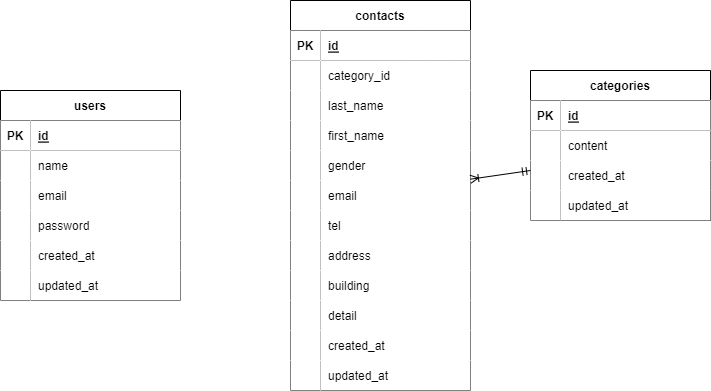

The diagram above was exported from draw.io. Its source (the exported page's mxGraphModel, read from the mxfile embedded in the PNG):
<mxGraphModel dx="816" dy="419" grid="1" gridSize="10" guides="1" tooltips="1" connect="1" arrows="1" fold="1" page="1" pageScale="1" pageWidth="827" pageHeight="1169" math="0" shadow="0">
  <root>
    <mxCell id="0" />
    <mxCell id="1" parent="0" />
    <mxCell id="2" value="users" style="shape=table;startSize=30;container=1;collapsible=1;childLayout=tableLayout;fixedRows=1;rowLines=0;fontStyle=1;align=center;resizeLast=1;strokeColor=#000000;" parent="1" vertex="1">
      <mxGeometry x="70" y="120" width="180" height="210" as="geometry" />
    </mxCell>
    <mxCell id="3" value="" style="shape=tableRow;horizontal=0;startSize=0;swimlaneHead=0;swimlaneBody=0;fillColor=none;collapsible=0;dropTarget=0;points=[[0,0.5],[1,0.5]];portConstraint=eastwest;top=0;left=0;right=0;bottom=1;" parent="2" vertex="1">
      <mxGeometry y="30" width="180" height="30" as="geometry" />
    </mxCell>
    <mxCell id="4" value="PK" style="shape=partialRectangle;connectable=0;fillColor=#FFFFFF;top=0;left=0;bottom=0;right=0;fontStyle=1;overflow=hidden;" parent="3" vertex="1">
      <mxGeometry width="30" height="30" as="geometry">
        <mxRectangle width="30" height="30" as="alternateBounds" />
      </mxGeometry>
    </mxCell>
    <mxCell id="5" value="id" style="shape=partialRectangle;connectable=0;fillColor=#FFFFFF;top=0;left=0;bottom=0;right=0;align=left;spacingLeft=6;fontStyle=5;overflow=hidden;" parent="3" vertex="1">
      <mxGeometry x="30" width="150" height="30" as="geometry">
        <mxRectangle width="150" height="30" as="alternateBounds" />
      </mxGeometry>
    </mxCell>
    <mxCell id="6" value="" style="shape=tableRow;horizontal=0;startSize=0;swimlaneHead=0;swimlaneBody=0;fillColor=none;collapsible=0;dropTarget=0;points=[[0,0.5],[1,0.5]];portConstraint=eastwest;top=0;left=0;right=0;bottom=0;" parent="2" vertex="1">
      <mxGeometry y="60" width="180" height="30" as="geometry" />
    </mxCell>
    <mxCell id="7" value="" style="shape=partialRectangle;connectable=0;fillColor=#FFFFFF;top=0;left=0;bottom=0;right=0;editable=1;overflow=hidden;" parent="6" vertex="1">
      <mxGeometry width="30" height="30" as="geometry">
        <mxRectangle width="30" height="30" as="alternateBounds" />
      </mxGeometry>
    </mxCell>
    <mxCell id="8" value="name" style="shape=partialRectangle;connectable=0;fillColor=#FFFFFF;top=0;left=0;bottom=0;right=0;align=left;spacingLeft=6;overflow=hidden;" parent="6" vertex="1">
      <mxGeometry x="30" width="150" height="30" as="geometry">
        <mxRectangle width="150" height="30" as="alternateBounds" />
      </mxGeometry>
    </mxCell>
    <mxCell id="9" value="" style="shape=tableRow;horizontal=0;startSize=0;swimlaneHead=0;swimlaneBody=0;fillColor=none;collapsible=0;dropTarget=0;points=[[0,0.5],[1,0.5]];portConstraint=eastwest;top=0;left=0;right=0;bottom=0;" parent="2" vertex="1">
      <mxGeometry y="90" width="180" height="30" as="geometry" />
    </mxCell>
    <mxCell id="10" value="" style="shape=partialRectangle;connectable=0;fillColor=#FFFFFF;top=0;left=0;bottom=0;right=0;editable=1;overflow=hidden;" parent="9" vertex="1">
      <mxGeometry width="30" height="30" as="geometry">
        <mxRectangle width="30" height="30" as="alternateBounds" />
      </mxGeometry>
    </mxCell>
    <mxCell id="11" value="email" style="shape=partialRectangle;connectable=0;fillColor=#FFFFFF;top=0;left=0;bottom=0;right=0;align=left;spacingLeft=6;overflow=hidden;" parent="9" vertex="1">
      <mxGeometry x="30" width="150" height="30" as="geometry">
        <mxRectangle width="150" height="30" as="alternateBounds" />
      </mxGeometry>
    </mxCell>
    <mxCell id="12" value="" style="shape=tableRow;horizontal=0;startSize=0;swimlaneHead=0;swimlaneBody=0;fillColor=none;collapsible=0;dropTarget=0;points=[[0,0.5],[1,0.5]];portConstraint=eastwest;top=0;left=0;right=0;bottom=0;" parent="2" vertex="1">
      <mxGeometry y="120" width="180" height="30" as="geometry" />
    </mxCell>
    <mxCell id="13" value="" style="shape=partialRectangle;connectable=0;fillColor=#FFFFFF;top=0;left=0;bottom=0;right=0;editable=1;overflow=hidden;" parent="12" vertex="1">
      <mxGeometry width="30" height="30" as="geometry">
        <mxRectangle width="30" height="30" as="alternateBounds" />
      </mxGeometry>
    </mxCell>
    <mxCell id="14" value="password" style="shape=partialRectangle;connectable=0;fillColor=#FFFFFF;top=0;left=0;bottom=0;right=0;align=left;spacingLeft=6;overflow=hidden;" parent="12" vertex="1">
      <mxGeometry x="30" width="150" height="30" as="geometry">
        <mxRectangle width="150" height="30" as="alternateBounds" />
      </mxGeometry>
    </mxCell>
    <mxCell id="18" style="shape=tableRow;horizontal=0;startSize=0;swimlaneHead=0;swimlaneBody=0;fillColor=none;collapsible=0;dropTarget=0;points=[[0,0.5],[1,0.5]];portConstraint=eastwest;top=0;left=0;right=0;bottom=0;" parent="2" vertex="1">
      <mxGeometry y="150" width="180" height="30" as="geometry" />
    </mxCell>
    <mxCell id="19" style="shape=partialRectangle;connectable=0;fillColor=#FFFFFF;top=0;left=0;bottom=0;right=0;editable=1;overflow=hidden;" parent="18" vertex="1">
      <mxGeometry width="30" height="30" as="geometry">
        <mxRectangle width="30" height="30" as="alternateBounds" />
      </mxGeometry>
    </mxCell>
    <mxCell id="20" value="created_at" style="shape=partialRectangle;connectable=0;fillColor=#FFFFFF;top=0;left=0;bottom=0;right=0;align=left;spacingLeft=6;overflow=hidden;" parent="18" vertex="1">
      <mxGeometry x="30" width="150" height="30" as="geometry">
        <mxRectangle width="150" height="30" as="alternateBounds" />
      </mxGeometry>
    </mxCell>
    <mxCell id="15" style="shape=tableRow;horizontal=0;startSize=0;swimlaneHead=0;swimlaneBody=0;fillColor=none;collapsible=0;dropTarget=0;points=[[0,0.5],[1,0.5]];portConstraint=eastwest;top=0;left=0;right=0;bottom=0;" parent="2" vertex="1">
      <mxGeometry y="180" width="180" height="30" as="geometry" />
    </mxCell>
    <mxCell id="16" style="shape=partialRectangle;connectable=0;fillColor=#FFFFFF;top=0;left=0;bottom=0;right=0;editable=1;overflow=hidden;" parent="15" vertex="1">
      <mxGeometry width="30" height="30" as="geometry">
        <mxRectangle width="30" height="30" as="alternateBounds" />
      </mxGeometry>
    </mxCell>
    <mxCell id="17" value="updated_at" style="shape=partialRectangle;connectable=0;fillColor=#FFFFFF;top=0;left=0;bottom=0;right=0;align=left;spacingLeft=6;overflow=hidden;" parent="15" vertex="1">
      <mxGeometry x="30" width="150" height="30" as="geometry">
        <mxRectangle width="150" height="30" as="alternateBounds" />
      </mxGeometry>
    </mxCell>
    <mxCell id="34" value="contacts" style="shape=table;startSize=30;container=1;collapsible=1;childLayout=tableLayout;fixedRows=1;rowLines=0;fontStyle=1;align=center;resizeLast=1;strokeColor=#000000;fillColor=#FFFFFF;" parent="1" vertex="1">
      <mxGeometry x="360" y="30" width="180" height="390" as="geometry" />
    </mxCell>
    <mxCell id="35" value="" style="shape=tableRow;horizontal=0;startSize=0;swimlaneHead=0;swimlaneBody=0;fillColor=none;collapsible=0;dropTarget=0;points=[[0,0.5],[1,0.5]];portConstraint=eastwest;top=0;left=0;right=0;bottom=1;strokeColor=#000000;" parent="34" vertex="1">
      <mxGeometry y="30" width="180" height="30" as="geometry" />
    </mxCell>
    <mxCell id="36" value="PK" style="shape=partialRectangle;connectable=0;fillColor=#FFFFFF;top=0;left=0;bottom=0;right=0;fontStyle=1;overflow=hidden;strokeColor=#000000;" parent="35" vertex="1">
      <mxGeometry width="30" height="30" as="geometry">
        <mxRectangle width="30" height="30" as="alternateBounds" />
      </mxGeometry>
    </mxCell>
    <mxCell id="37" value="id" style="shape=partialRectangle;connectable=0;fillColor=#FFFFFF;top=0;left=0;bottom=0;right=0;align=left;spacingLeft=6;fontStyle=5;overflow=hidden;strokeColor=#000000;" parent="35" vertex="1">
      <mxGeometry x="30" width="150" height="30" as="geometry">
        <mxRectangle width="150" height="30" as="alternateBounds" />
      </mxGeometry>
    </mxCell>
    <mxCell id="38" value="" style="shape=tableRow;horizontal=0;startSize=0;swimlaneHead=0;swimlaneBody=0;fillColor=none;collapsible=0;dropTarget=0;points=[[0,0.5],[1,0.5]];portConstraint=eastwest;top=0;left=0;right=0;bottom=0;strokeColor=#000000;" parent="34" vertex="1">
      <mxGeometry y="60" width="180" height="30" as="geometry" />
    </mxCell>
    <mxCell id="39" value="" style="shape=partialRectangle;connectable=0;fillColor=#FFFFFF;top=0;left=0;bottom=0;right=0;editable=1;overflow=hidden;strokeColor=#000000;" parent="38" vertex="1">
      <mxGeometry width="30" height="30" as="geometry">
        <mxRectangle width="30" height="30" as="alternateBounds" />
      </mxGeometry>
    </mxCell>
    <mxCell id="40" value="category_id" style="shape=partialRectangle;connectable=0;fillColor=#FFFFFF;top=0;left=0;bottom=0;right=0;align=left;spacingLeft=6;overflow=hidden;strokeColor=#000000;" parent="38" vertex="1">
      <mxGeometry x="30" width="150" height="30" as="geometry">
        <mxRectangle width="150" height="30" as="alternateBounds" />
      </mxGeometry>
    </mxCell>
    <mxCell id="41" value="" style="shape=tableRow;horizontal=0;startSize=0;swimlaneHead=0;swimlaneBody=0;fillColor=none;collapsible=0;dropTarget=0;points=[[0,0.5],[1,0.5]];portConstraint=eastwest;top=0;left=0;right=0;bottom=0;strokeColor=#000000;" parent="34" vertex="1">
      <mxGeometry y="90" width="180" height="30" as="geometry" />
    </mxCell>
    <mxCell id="42" value="" style="shape=partialRectangle;connectable=0;fillColor=#FFFFFF;top=0;left=0;bottom=0;right=0;editable=1;overflow=hidden;strokeColor=#000000;" parent="41" vertex="1">
      <mxGeometry width="30" height="30" as="geometry">
        <mxRectangle width="30" height="30" as="alternateBounds" />
      </mxGeometry>
    </mxCell>
    <mxCell id="43" value="last_name" style="shape=partialRectangle;connectable=0;fillColor=#FFFFFF;top=0;left=0;bottom=0;right=0;align=left;spacingLeft=6;overflow=hidden;strokeColor=#000000;" parent="41" vertex="1">
      <mxGeometry x="30" width="150" height="30" as="geometry">
        <mxRectangle width="150" height="30" as="alternateBounds" />
      </mxGeometry>
    </mxCell>
    <mxCell id="44" value="" style="shape=tableRow;horizontal=0;startSize=0;swimlaneHead=0;swimlaneBody=0;fillColor=none;collapsible=0;dropTarget=0;points=[[0,0.5],[1,0.5]];portConstraint=eastwest;top=0;left=0;right=0;bottom=0;strokeColor=#000000;" parent="34" vertex="1">
      <mxGeometry y="120" width="180" height="30" as="geometry" />
    </mxCell>
    <mxCell id="45" value="" style="shape=partialRectangle;connectable=0;fillColor=#FFFFFF;top=0;left=0;bottom=0;right=0;editable=1;overflow=hidden;strokeColor=#000000;" parent="44" vertex="1">
      <mxGeometry width="30" height="30" as="geometry">
        <mxRectangle width="30" height="30" as="alternateBounds" />
      </mxGeometry>
    </mxCell>
    <mxCell id="46" value="first_name" style="shape=partialRectangle;connectable=0;fillColor=#FFFFFF;top=0;left=0;bottom=0;right=0;align=left;spacingLeft=6;overflow=hidden;strokeColor=#000000;" parent="44" vertex="1">
      <mxGeometry x="30" width="150" height="30" as="geometry">
        <mxRectangle width="150" height="30" as="alternateBounds" />
      </mxGeometry>
    </mxCell>
    <mxCell id="56" style="shape=tableRow;horizontal=0;startSize=0;swimlaneHead=0;swimlaneBody=0;fillColor=none;collapsible=0;dropTarget=0;points=[[0,0.5],[1,0.5]];portConstraint=eastwest;top=0;left=0;right=0;bottom=0;strokeColor=#000000;" parent="34" vertex="1">
      <mxGeometry y="150" width="180" height="30" as="geometry" />
    </mxCell>
    <mxCell id="57" style="shape=partialRectangle;connectable=0;fillColor=#FFFFFF;top=0;left=0;bottom=0;right=0;editable=1;overflow=hidden;strokeColor=#000000;" parent="56" vertex="1">
      <mxGeometry width="30" height="30" as="geometry">
        <mxRectangle width="30" height="30" as="alternateBounds" />
      </mxGeometry>
    </mxCell>
    <mxCell id="58" value="gender" style="shape=partialRectangle;connectable=0;fillColor=#FFFFFF;top=0;left=0;bottom=0;right=0;align=left;spacingLeft=6;overflow=hidden;strokeColor=#000000;" parent="56" vertex="1">
      <mxGeometry x="30" width="150" height="30" as="geometry">
        <mxRectangle width="150" height="30" as="alternateBounds" />
      </mxGeometry>
    </mxCell>
    <mxCell id="53" style="shape=tableRow;horizontal=0;startSize=0;swimlaneHead=0;swimlaneBody=0;fillColor=none;collapsible=0;dropTarget=0;points=[[0,0.5],[1,0.5]];portConstraint=eastwest;top=0;left=0;right=0;bottom=0;strokeColor=#000000;" parent="34" vertex="1">
      <mxGeometry y="180" width="180" height="30" as="geometry" />
    </mxCell>
    <mxCell id="54" style="shape=partialRectangle;connectable=0;fillColor=#FFFFFF;top=0;left=0;bottom=0;right=0;editable=1;overflow=hidden;strokeColor=#000000;" parent="53" vertex="1">
      <mxGeometry width="30" height="30" as="geometry">
        <mxRectangle width="30" height="30" as="alternateBounds" />
      </mxGeometry>
    </mxCell>
    <mxCell id="55" value="email" style="shape=partialRectangle;connectable=0;fillColor=#FFFFFF;top=0;left=0;bottom=0;right=0;align=left;spacingLeft=6;overflow=hidden;strokeColor=#000000;" parent="53" vertex="1">
      <mxGeometry x="30" width="150" height="30" as="geometry">
        <mxRectangle width="150" height="30" as="alternateBounds" />
      </mxGeometry>
    </mxCell>
    <mxCell id="50" style="shape=tableRow;horizontal=0;startSize=0;swimlaneHead=0;swimlaneBody=0;fillColor=none;collapsible=0;dropTarget=0;points=[[0,0.5],[1,0.5]];portConstraint=eastwest;top=0;left=0;right=0;bottom=0;strokeColor=#000000;" parent="34" vertex="1">
      <mxGeometry y="210" width="180" height="30" as="geometry" />
    </mxCell>
    <mxCell id="51" style="shape=partialRectangle;connectable=0;fillColor=#FFFFFF;top=0;left=0;bottom=0;right=0;editable=1;overflow=hidden;strokeColor=#000000;" parent="50" vertex="1">
      <mxGeometry width="30" height="30" as="geometry">
        <mxRectangle width="30" height="30" as="alternateBounds" />
      </mxGeometry>
    </mxCell>
    <mxCell id="52" value="tel" style="shape=partialRectangle;connectable=0;fillColor=#FFFFFF;top=0;left=0;bottom=0;right=0;align=left;spacingLeft=6;overflow=hidden;strokeColor=#000000;" parent="50" vertex="1">
      <mxGeometry x="30" width="150" height="30" as="geometry">
        <mxRectangle width="150" height="30" as="alternateBounds" />
      </mxGeometry>
    </mxCell>
    <mxCell id="47" style="shape=tableRow;horizontal=0;startSize=0;swimlaneHead=0;swimlaneBody=0;fillColor=none;collapsible=0;dropTarget=0;points=[[0,0.5],[1,0.5]];portConstraint=eastwest;top=0;left=0;right=0;bottom=0;strokeColor=#000000;" parent="34" vertex="1">
      <mxGeometry y="240" width="180" height="30" as="geometry" />
    </mxCell>
    <mxCell id="48" style="shape=partialRectangle;connectable=0;fillColor=#FFFFFF;top=0;left=0;bottom=0;right=0;editable=1;overflow=hidden;strokeColor=#000000;" parent="47" vertex="1">
      <mxGeometry width="30" height="30" as="geometry">
        <mxRectangle width="30" height="30" as="alternateBounds" />
      </mxGeometry>
    </mxCell>
    <mxCell id="49" value="address" style="shape=partialRectangle;connectable=0;fillColor=#FFFFFF;top=0;left=0;bottom=0;right=0;align=left;spacingLeft=6;overflow=hidden;strokeColor=#000000;" parent="47" vertex="1">
      <mxGeometry x="30" width="150" height="30" as="geometry">
        <mxRectangle width="150" height="30" as="alternateBounds" />
      </mxGeometry>
    </mxCell>
    <mxCell id="62" style="shape=tableRow;horizontal=0;startSize=0;swimlaneHead=0;swimlaneBody=0;fillColor=none;collapsible=0;dropTarget=0;points=[[0,0.5],[1,0.5]];portConstraint=eastwest;top=0;left=0;right=0;bottom=0;strokeColor=#000000;" parent="34" vertex="1">
      <mxGeometry y="270" width="180" height="30" as="geometry" />
    </mxCell>
    <mxCell id="63" style="shape=partialRectangle;connectable=0;fillColor=#FFFFFF;top=0;left=0;bottom=0;right=0;editable=1;overflow=hidden;strokeColor=#000000;" parent="62" vertex="1">
      <mxGeometry width="30" height="30" as="geometry">
        <mxRectangle width="30" height="30" as="alternateBounds" />
      </mxGeometry>
    </mxCell>
    <mxCell id="64" value="building" style="shape=partialRectangle;connectable=0;fillColor=#FFFFFF;top=0;left=0;bottom=0;right=0;align=left;spacingLeft=6;overflow=hidden;strokeColor=#000000;" parent="62" vertex="1">
      <mxGeometry x="30" width="150" height="30" as="geometry">
        <mxRectangle width="150" height="30" as="alternateBounds" />
      </mxGeometry>
    </mxCell>
    <mxCell id="59" style="shape=tableRow;horizontal=0;startSize=0;swimlaneHead=0;swimlaneBody=0;fillColor=none;collapsible=0;dropTarget=0;points=[[0,0.5],[1,0.5]];portConstraint=eastwest;top=0;left=0;right=0;bottom=0;strokeColor=#000000;" parent="34" vertex="1">
      <mxGeometry y="300" width="180" height="30" as="geometry" />
    </mxCell>
    <mxCell id="60" style="shape=partialRectangle;connectable=0;fillColor=#FFFFFF;top=0;left=0;bottom=0;right=0;editable=1;overflow=hidden;strokeColor=#000000;" parent="59" vertex="1">
      <mxGeometry width="30" height="30" as="geometry">
        <mxRectangle width="30" height="30" as="alternateBounds" />
      </mxGeometry>
    </mxCell>
    <mxCell id="61" value="detail" style="shape=partialRectangle;connectable=0;fillColor=#FFFFFF;top=0;left=0;bottom=0;right=0;align=left;spacingLeft=6;overflow=hidden;strokeColor=#000000;" parent="59" vertex="1">
      <mxGeometry x="30" width="150" height="30" as="geometry">
        <mxRectangle width="150" height="30" as="alternateBounds" />
      </mxGeometry>
    </mxCell>
    <mxCell id="68" style="shape=tableRow;horizontal=0;startSize=0;swimlaneHead=0;swimlaneBody=0;fillColor=none;collapsible=0;dropTarget=0;points=[[0,0.5],[1,0.5]];portConstraint=eastwest;top=0;left=0;right=0;bottom=0;strokeColor=#000000;" parent="34" vertex="1">
      <mxGeometry y="330" width="180" height="30" as="geometry" />
    </mxCell>
    <mxCell id="69" style="shape=partialRectangle;connectable=0;fillColor=#FFFFFF;top=0;left=0;bottom=0;right=0;editable=1;overflow=hidden;strokeColor=#000000;" parent="68" vertex="1">
      <mxGeometry width="30" height="30" as="geometry">
        <mxRectangle width="30" height="30" as="alternateBounds" />
      </mxGeometry>
    </mxCell>
    <mxCell id="70" value="created_at" style="shape=partialRectangle;connectable=0;fillColor=#FFFFFF;top=0;left=0;bottom=0;right=0;align=left;spacingLeft=6;overflow=hidden;strokeColor=#000000;" parent="68" vertex="1">
      <mxGeometry x="30" width="150" height="30" as="geometry">
        <mxRectangle width="150" height="30" as="alternateBounds" />
      </mxGeometry>
    </mxCell>
    <mxCell id="65" style="shape=tableRow;horizontal=0;startSize=0;swimlaneHead=0;swimlaneBody=0;fillColor=none;collapsible=0;dropTarget=0;points=[[0,0.5],[1,0.5]];portConstraint=eastwest;top=0;left=0;right=0;bottom=0;strokeColor=#000000;" parent="34" vertex="1">
      <mxGeometry y="360" width="180" height="30" as="geometry" />
    </mxCell>
    <mxCell id="66" style="shape=partialRectangle;connectable=0;fillColor=#FFFFFF;top=0;left=0;bottom=0;right=0;editable=1;overflow=hidden;strokeColor=#000000;" parent="65" vertex="1">
      <mxGeometry width="30" height="30" as="geometry">
        <mxRectangle width="30" height="30" as="alternateBounds" />
      </mxGeometry>
    </mxCell>
    <mxCell id="67" value="updated_at" style="shape=partialRectangle;connectable=0;fillColor=#FFFFFF;top=0;left=0;bottom=0;right=0;align=left;spacingLeft=6;overflow=hidden;strokeColor=#000000;" parent="65" vertex="1">
      <mxGeometry x="30" width="150" height="30" as="geometry">
        <mxRectangle width="150" height="30" as="alternateBounds" />
      </mxGeometry>
    </mxCell>
    <mxCell id="71" value="categories" style="shape=table;startSize=30;container=1;collapsible=1;childLayout=tableLayout;fixedRows=1;rowLines=0;fontStyle=1;align=center;resizeLast=1;strokeColor=#000000;fillColor=#FFFFFF;" parent="1" vertex="1">
      <mxGeometry x="600" y="100" width="180" height="150" as="geometry" />
    </mxCell>
    <mxCell id="72" value="" style="shape=tableRow;horizontal=0;startSize=0;swimlaneHead=0;swimlaneBody=0;fillColor=none;collapsible=0;dropTarget=0;points=[[0,0.5],[1,0.5]];portConstraint=eastwest;top=0;left=0;right=0;bottom=1;strokeColor=#000000;" parent="71" vertex="1">
      <mxGeometry y="30" width="180" height="30" as="geometry" />
    </mxCell>
    <mxCell id="73" value="PK" style="shape=partialRectangle;connectable=0;fillColor=#FFFFFF;top=0;left=0;bottom=0;right=0;fontStyle=1;overflow=hidden;strokeColor=#000000;" parent="72" vertex="1">
      <mxGeometry width="30" height="30" as="geometry">
        <mxRectangle width="30" height="30" as="alternateBounds" />
      </mxGeometry>
    </mxCell>
    <mxCell id="74" value="id" style="shape=partialRectangle;connectable=0;fillColor=#FFFFFF;top=0;left=0;bottom=0;right=0;align=left;spacingLeft=6;fontStyle=5;overflow=hidden;strokeColor=#000000;" parent="72" vertex="1">
      <mxGeometry x="30" width="150" height="30" as="geometry">
        <mxRectangle width="150" height="30" as="alternateBounds" />
      </mxGeometry>
    </mxCell>
    <mxCell id="75" value="" style="shape=tableRow;horizontal=0;startSize=0;swimlaneHead=0;swimlaneBody=0;fillColor=none;collapsible=0;dropTarget=0;points=[[0,0.5],[1,0.5]];portConstraint=eastwest;top=0;left=0;right=0;bottom=0;strokeColor=#000000;" parent="71" vertex="1">
      <mxGeometry y="60" width="180" height="30" as="geometry" />
    </mxCell>
    <mxCell id="76" value="" style="shape=partialRectangle;connectable=0;fillColor=#FFFFFF;top=0;left=0;bottom=0;right=0;editable=1;overflow=hidden;strokeColor=#000000;" parent="75" vertex="1">
      <mxGeometry width="30" height="30" as="geometry">
        <mxRectangle width="30" height="30" as="alternateBounds" />
      </mxGeometry>
    </mxCell>
    <mxCell id="77" value="content" style="shape=partialRectangle;connectable=0;fillColor=#FFFFFF;top=0;left=0;bottom=0;right=0;align=left;spacingLeft=6;overflow=hidden;strokeColor=#000000;" parent="75" vertex="1">
      <mxGeometry x="30" width="150" height="30" as="geometry">
        <mxRectangle width="150" height="30" as="alternateBounds" />
      </mxGeometry>
    </mxCell>
    <mxCell id="78" value="" style="shape=tableRow;horizontal=0;startSize=0;swimlaneHead=0;swimlaneBody=0;fillColor=none;collapsible=0;dropTarget=0;points=[[0,0.5],[1,0.5]];portConstraint=eastwest;top=0;left=0;right=0;bottom=0;strokeColor=#000000;" parent="71" vertex="1">
      <mxGeometry y="90" width="180" height="30" as="geometry" />
    </mxCell>
    <mxCell id="79" value="" style="shape=partialRectangle;connectable=0;fillColor=#FFFFFF;top=0;left=0;bottom=0;right=0;editable=1;overflow=hidden;strokeColor=#000000;" parent="78" vertex="1">
      <mxGeometry width="30" height="30" as="geometry">
        <mxRectangle width="30" height="30" as="alternateBounds" />
      </mxGeometry>
    </mxCell>
    <mxCell id="80" value="created_at" style="shape=partialRectangle;connectable=0;fillColor=#FFFFFF;top=0;left=0;bottom=0;right=0;align=left;spacingLeft=6;overflow=hidden;strokeColor=#000000;" parent="78" vertex="1">
      <mxGeometry x="30" width="150" height="30" as="geometry">
        <mxRectangle width="150" height="30" as="alternateBounds" />
      </mxGeometry>
    </mxCell>
    <mxCell id="81" value="" style="shape=tableRow;horizontal=0;startSize=0;swimlaneHead=0;swimlaneBody=0;fillColor=none;collapsible=0;dropTarget=0;points=[[0,0.5],[1,0.5]];portConstraint=eastwest;top=0;left=0;right=0;bottom=0;strokeColor=#000000;" parent="71" vertex="1">
      <mxGeometry y="120" width="180" height="30" as="geometry" />
    </mxCell>
    <mxCell id="82" value="" style="shape=partialRectangle;connectable=0;fillColor=#FFFFFF;top=0;left=0;bottom=0;right=0;editable=1;overflow=hidden;strokeColor=#000000;" parent="81" vertex="1">
      <mxGeometry width="30" height="30" as="geometry">
        <mxRectangle width="30" height="30" as="alternateBounds" />
      </mxGeometry>
    </mxCell>
    <mxCell id="83" value="updated_at" style="shape=partialRectangle;connectable=0;fillColor=#FFFFFF;top=0;left=0;bottom=0;right=0;align=left;spacingLeft=6;overflow=hidden;strokeColor=#000000;" parent="81" vertex="1">
      <mxGeometry x="30" width="150" height="30" as="geometry">
        <mxRectangle width="150" height="30" as="alternateBounds" />
      </mxGeometry>
    </mxCell>
    <mxCell id="84" value="" style="fontSize=12;html=1;endArrow=ERoneToMany;startArrow=ERmandOne;entryX=1;entryY=-0.044;entryDx=0;entryDy=0;entryPerimeter=0;fillColor=#FFFFFF;strokeColor=#000000;" parent="1" target="53" edge="1">
      <mxGeometry width="100" height="100" relative="1" as="geometry">
        <mxPoint x="600" y="200" as="sourcePoint" />
        <mxPoint x="550" y="200" as="targetPoint" />
      </mxGeometry>
    </mxCell>
  </root>
</mxGraphModel>